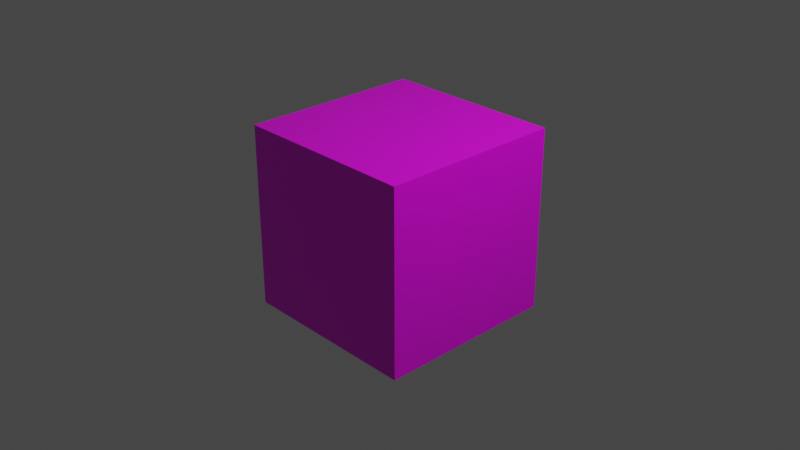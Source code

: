 # Source: cube.blend  (saved by Blender 2.92.15; exported with 4.5.12 LTS)
import bpy
from mathutils import Matrix  # noqa: F401  (used for matrix-valued properties, if any)

bpy.ops.wm.read_factory_settings(use_empty=True)
scene = bpy.context.scene
scene.name = 'Scene'

# ---- collections
col_collection = bpy.data.collections.new('Collection'); scene.collection.children.link(col_collection)

# ---- images (referenced by path relative to the original .blend; pixels are not part of the script)
import os
ASSET_DIR = os.environ.get("B2B_ASSET_DIR", "")  # directory of the original .blend (textures are referenced by path, not embedded)
HERE = os.path.dirname(os.path.abspath(__file__))  # packed textures are extracted next to this script under _unpacked/

def load_image(name, relpath, width, height, colorspace="sRGB"):
    """Load a texture the original file referenced (path relative to the .blend, or extracted next to this script)."""
    p = next((c for c in (os.path.join(HERE, relpath), os.path.join(ASSET_DIR, relpath)) if relpath and os.path.exists(c)), "")
    if p:
        img = bpy.data.images.load(p, check_existing=True)
        img.name = name
    else:  # same state as the original file: an image datablock whose file is absent (Cycles renders it pink)
        img = bpy.data.images.new(name, width, height)
        img.source = "FILE"
        img.filepath = "//" + (relpath or name)
    img.colorspace_settings.name = colorspace
    return img
img_colors_png = load_image('colors.png', 'colors.png', 1024, 1024, 'sRGB')

# ---- materials (node trees are filled in below, after node groups)
mat_cubematerial = bpy.data.materials.new('CubeMaterial')
mat_cubematerial.alpha_threshold = 0.0
mat_cubematerial.use_transparent_shadow = False
mat_cubematerial.line_color = (0.0, 0.0, 0.0, 1.0)

# ---- material node trees
mat_cubematerial.use_nodes = True; mat_cubematerial.node_tree.nodes.clear()
_N = mat_cubematerial.node_tree.nodes; _L = mat_cubematerial.node_tree.links
n0 = _N.new('ShaderNodeOutputMaterial'); n0.name = 'Material Output'; n0.location = (300, 300)
n1 = _N.new('ShaderNodeBsdfPrincipled'); n1.name = 'Principled BSDF'; n1.location = (10, 300)
n1.distribution = 'GGX'
n1.subsurface_method = 'BURLEY'
n1.inputs[2].default_value = 0.4
n1.inputs[3].default_value = 1.45
n1.inputs[27].default_value = (0.0, 0.0, 0.0, 1.0)
n1.inputs[28].default_value = 1.0
n2 = _N.new('ShaderNodeTexImage'); n2.name = 'Image Texture'; n2.location = (-280, 270)
n2.image = img_colors_png
_L.new(n1.outputs[0], n0.inputs[0])
_L.new(n2.outputs[0], n1.inputs[0])
n0.is_active_output = True

# ---- world
world_world = bpy.data.worlds.new('World'); scene.world = world_world
world_world.use_nodes = True; world_world.node_tree.nodes.clear()
_N = world_world.node_tree.nodes; _L = world_world.node_tree.links
n0 = _N.new('ShaderNodeOutputWorld'); n0.name = 'World Output'; n0.location = (300, 300)
n1 = _N.new('ShaderNodeBackground'); n1.name = 'Background'; n1.location = (10, 300)
n1.inputs[0].default_value = (0.05088, 0.05088, 0.05088, 1.0)
_L.new(n1.outputs[0], n0.inputs[0])
n0.is_active_output = True
world_world.color = (0.05088, 0.05088, 0.05088)
world_world.use_sun_shadow = False
world_world.sun_shadow_jitter_overblur = 0.0

# ---- cameras
cam_camera = bpy.data.cameras.new('Camera')
cam_camera.clip_end = 100.0
cam_camera.ortho_scale = 7.314

# ---- lights
light_light = bpy.data.lights.new('Light', 'POINT')
light_light.transmission_factor = 0.0
light_light.energy = 1000.0
light_light.shadow_soft_size = 0.1
light_light.shadow_maximum_resolution = 0.006
light_light.use_absolute_resolution = True

# ---- meshes
me_cube = bpy.data.meshes.new('Cube')
me_cube.from_pydata([(1.0, 1.0, 1.0), (1.0, 1.0, -1.0), (1.0, -1.0, 1.0), (1.0, -1.0, -1.0), (-1.0, 1.0, 1.0), (-1.0, 1.0, -1.0), (-1.0, -1.0, 1.0), (-1.0, -1.0, -1.0)], [], [(0, 4, 6, 2), (3, 2, 6, 7), (7, 6, 4, 5), (5, 1, 3, 7), (1, 0, 2, 3), (5, 4, 0, 1)])
_uv = me_cube.uv_layers.new(name='UVMap')
_uv.uv.foreach_set('vector', [0.564, 0.67, 0.564, 0.67, 0.564, 0.67, 0.564, 0.67, 0.3434, 0.9262, 0.3434, 0.9262, 0.3434, 0.9262, 0.3434, 0.9262, 0.4628, 0.4288, 0.4628, 0.4288, 0.4628, 0.4288, 0.4628, 0.4288, 0.1957, 0.8017, 0.1957, 0.8017, 0.1957, 0.8017, 0.1957, 0.8017, 0.4426, 0.5614, 0.4426, 0.5614, 0.4426, 0.5614, 0.4426, 0.5614, 0.0861, 0.5533, 0.0861, 0.5533, 0.0861, 0.5533, 0.0861, 0.5533])
me_cube.materials.append(mat_cubematerial)
me_cube.use_remesh_preserve_volume = False
me_cube.use_remesh_preserve_attributes = False
me_cube.use_mirror_vertex_groups = False
me_cube.update()

# ---- objects
ob_cube = bpy.data.objects.new('Cube', me_cube)
ob_light = bpy.data.objects.new('Light', light_light)
ob_camera = bpy.data.objects.new('Camera', cam_camera)

# ---- transforms, parenting, visibility, modifiers, constraints
ob_cube.location = (0.0, 0.0, 0.0)
ob_cube.lock_rotations_4d = False
ob_cube.empty_display_type = 'ARROWS'
ob_cube.lineart.crease_threshold = 0.0
ob_light.location = (4.076, 1.005, 5.904)
ob_light.rotation_euler = (0.6503, 0.05522, 1.866)
ob_light.lock_rotations_4d = False
ob_light.empty_display_type = 'ARROWS'
ob_light.color = (0.0, 0.0, 0.0, 0.0)
ob_light.lineart.crease_threshold = 0.0
ob_camera.location = (7.359, -6.926, 4.958)
ob_camera.rotation_euler = (1.109, 0.0, 0.8149)
ob_camera.lock_rotations_4d = False
ob_camera.empty_display_type = 'ARROWS'
ob_camera.color = (0.0, 0.0, 0.0, 0.0)
ob_camera.display_type = 'WIRE'
ob_camera.lineart.crease_threshold = 0.0

# ---- collection membership
col_collection.objects.link(ob_cube)
col_collection.objects.link(ob_light)
col_collection.objects.link(ob_camera)

# ---- scene / render settings (as saved in the file)
scene.camera = ob_camera
scene.frame_start = 1; scene.frame_end = 250; scene.frame_set(1)
scene.render.engine = 'BLENDER_EEVEE_NEXT'
scene.cycles.use_denoising = False
scene.cycles.samples = 128
scene.cycles.sampling_pattern = 'TABULATED_SOBOL'
scene.cycles.use_adaptive_sampling = False
scene.cycles.use_light_tree = False
scene.view_settings.view_transform = 'Filmic'
bpy.context.view_layer.update()
